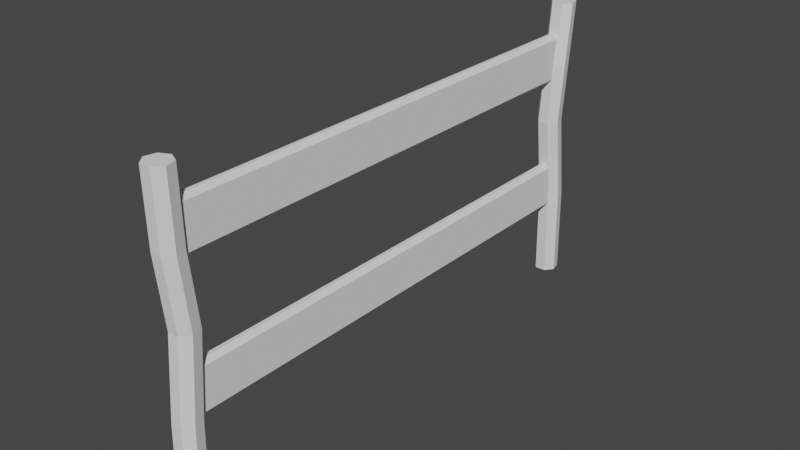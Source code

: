 # Source: Fence.blend  (saved by Blender 2.91.10; exported with 4.5.12 LTS)
import bpy
from mathutils import Matrix  # noqa: F401  (used for matrix-valued properties, if any)

bpy.ops.wm.read_factory_settings(use_empty=True)
scene = bpy.context.scene
scene.name = 'Scene'

# ---- collections
col_collection = bpy.data.collections.new('Collection'); scene.collection.children.link(col_collection)

# ---- world
world_world = bpy.data.worlds.new('World'); scene.world = world_world
world_world.use_nodes = True; world_world.node_tree.nodes.clear()
_N = world_world.node_tree.nodes; _L = world_world.node_tree.links
n0 = _N.new('ShaderNodeOutputWorld'); n0.name = 'World Output'; n0.location = (300, 300)
n1 = _N.new('ShaderNodeBackground'); n1.name = 'Background'; n1.location = (10, 300)
n1.inputs[0].default_value = (0.05088, 0.05088, 0.05088, 1.0)
_L.new(n1.outputs[0], n0.inputs[0])
n0.is_active_output = True
world_world.color = (0.05088, 0.05088, 0.05088)
world_world.use_sun_shadow = False
world_world.sun_shadow_jitter_overblur = 0.0

# ---- meshes
me_cylinder = bpy.data.meshes.new('Cylinder')
me_cylinder.from_pydata([(-0.001116, -2.437, -1.672), (-0.001116, -2.437, 1.373), (0.09944, -2.485, -1.672), (0.09944, -2.485, 1.373), (0.1243, -2.594, -1.672), (0.1243, -2.594, 1.373), (0.05469, -2.681, -1.672), (0.05469, -2.681, 1.373), (-0.05692, -2.681, -1.672), (-0.05692, -2.681, 1.373), (-0.1265, -2.594, -1.672), (-0.1265, -2.594, 1.373), (-0.1017, -2.485, -1.672), (-0.1017, -2.485, 1.373), (-0.001116, 2.744, -1.672), (-0.001116, 2.744, 1.373), (0.09944, 2.696, -1.672), (0.09944, 2.696, 1.373), (0.1243, 2.587, -1.672), (0.1243, 2.587, 1.373), (0.05469, 2.5, -1.672), (0.05469, 2.5, 1.373), (-0.05692, 2.5, -1.672), (-0.05692, 2.5, 1.373), (-0.1265, 2.587, -1.672), (-0.1265, 2.587, 1.373), (-0.1017, 2.696, -1.672), (-0.1017, 2.696, 1.373), (-0.001116, -2.353, -0.03461), (0.09944, -2.401, -0.03461), (0.1243, -2.51, -0.03461), (0.05469, -2.597, -0.03461), (-0.05692, -2.597, -0.03461), (-0.1265, -2.51, -0.03461), (-0.1017, -2.401, -0.03461), (-0.001116, -2.425, 0.669), (0.09944, -2.474, 0.669), (0.1243, -2.582, 0.669), (0.05469, -2.67, 0.669), (-0.05692, -2.67, 0.669), (-0.1265, -2.582, 0.669), (-0.1017, -2.474, 0.669), (0.09944, -2.466, -0.8531), (0.1243, -2.575, -0.8531), (0.05469, -2.662, -0.8531), (-0.05692, -2.662, -0.8531), (-0.1265, -2.575, -0.8531), (-0.1017, -2.466, -0.8531), (-0.001116, -2.417, -0.8531), (-0.001116, 2.614, 0.1295), (0.09944, 2.566, 0.1295), (0.1243, 2.457, 0.1295), (0.05469, 2.37, 0.1295), (-0.05692, 2.37, 0.1295), (-0.1265, 2.457, 0.1295), (-0.1017, 2.566, 0.1295), (0.0177, 2.646, 0.7516), (0.1183, 2.598, 0.7516), (0.1431, 2.489, 0.7516), (0.0735, 2.401, 0.7516), (-0.0381, 2.401, 0.7516), (-0.1077, 2.489, 0.7516), (-0.08286, 2.598, 0.7516), (0.09944, 2.678, -0.771), (0.1243, 2.569, -0.771), (0.05469, 2.482, -0.771), (-0.05692, 2.482, -0.771), (-0.1265, 2.569, -0.771), (-0.1017, 2.678, -0.771), (-0.001116, 2.726, -0.771), (-0.02039, -2.501, 0.5662), (-0.02039, -2.544, 0.6089), (-0.06308, -2.501, 0.6089), (-0.02039, -2.544, 1.025), (-0.02039, -2.501, 1.067), (-0.06308, -2.501, 1.025), (-0.02039, 2.466, 0.5662), (-0.06308, 2.466, 0.6089), (-0.02039, 2.509, 0.6089), (-0.02039, 2.466, 1.067), (-0.02039, 2.509, 1.025), (-0.06308, 2.466, 1.025), (0.01816, -2.501, 0.5662), (0.06085, -2.501, 0.6089), (0.01816, -2.544, 0.6089), (0.01816, -2.501, 1.067), (0.01816, -2.544, 1.025), (0.06085, -2.501, 1.025), (0.01816, 2.466, 0.5662), (0.01816, 2.509, 0.6089), (0.06085, 2.466, 0.6089), (0.01816, 2.466, 1.067), (0.06085, 2.466, 1.025), (0.01816, 2.509, 1.025), (-0.02039, -2.501, -0.8613), (-0.02039, -2.544, -0.8186), (-0.06308, -2.501, -0.8186), (-0.02039, -2.544, -0.4028), (-0.02039, -2.501, -0.3601), (-0.06308, -2.501, -0.4028), (-0.02039, 2.466, -0.8613), (-0.06308, 2.466, -0.8186), (-0.02039, 2.509, -0.8186), (-0.02039, 2.466, -0.3601), (-0.02039, 2.509, -0.4028), (-0.06308, 2.466, -0.4028), (0.01816, -2.501, -0.8613), (0.06085, -2.501, -0.8186), (0.01816, -2.544, -0.8186), (0.01816, -2.501, -0.3601), (0.01816, -2.544, -0.4028), (0.06085, -2.501, -0.4028), (0.01816, 2.466, -0.8613), (0.01816, 2.509, -0.8186), (0.06085, 2.466, -0.8186), (0.01816, 2.466, -0.3601), (0.06085, 2.466, -0.4028), (0.01816, 2.509, -0.4028)], [], [(35, 1, 3, 36), (36, 3, 5, 37), (37, 5, 7, 38), (38, 7, 9, 39), (39, 9, 11, 40), (3, 1, 13, 11, 9, 7, 5), (40, 11, 13, 41), (41, 13, 1, 35), (0, 2, 4, 6, 8, 10, 12), (56, 15, 17, 57), (57, 17, 19, 58), (58, 19, 21, 59), (59, 21, 23, 60), (60, 23, 25, 61), (17, 15, 27, 25, 23, 21, 19), (61, 25, 27, 62), (62, 27, 15, 56), (14, 16, 18, 20, 22, 24, 26), (47, 34, 28, 48), (46, 33, 34, 47), (45, 32, 33, 46), (44, 31, 32, 45), (43, 30, 31, 44), (42, 29, 30, 43), (48, 28, 29, 42), (34, 41, 35, 28), (33, 40, 41, 34), (32, 39, 40, 33), (31, 38, 39, 32), (30, 37, 38, 31), (29, 36, 37, 30), (28, 35, 36, 29), (0, 48, 42, 2), (2, 42, 43, 4), (4, 43, 44, 6), (6, 44, 45, 8), (8, 45, 46, 10), (10, 46, 47, 12), (12, 47, 48, 0), (68, 55, 49, 69), (67, 54, 55, 68), (66, 53, 54, 67), (65, 52, 53, 66), (64, 51, 52, 65), (63, 50, 51, 64), (69, 49, 50, 63), (55, 62, 56, 49), (54, 61, 62, 55), (53, 60, 61, 54), (52, 59, 60, 53), (51, 58, 59, 52), (50, 57, 58, 51), (49, 56, 57, 50), (14, 69, 63, 16), (16, 63, 64, 18), (18, 64, 65, 20), (20, 65, 66, 22), (22, 66, 67, 24), (24, 67, 68, 26), (26, 68, 69, 14), (84, 86, 73, 71), (90, 92, 87, 83), (100, 112, 106, 94), (91, 79, 74, 85), (72, 75, 81, 77), (78, 80, 93, 89), (108, 110, 97, 95), (114, 116, 111, 107), (115, 103, 98, 109), (96, 99, 105, 101), (102, 104, 117, 113), (70, 71, 72), (73, 74, 75), (76, 77, 78), (79, 80, 81), (82, 83, 84), (85, 86, 87), (88, 89, 90), (91, 92, 93), (94, 95, 96), (97, 98, 99), (100, 101, 102), (103, 104, 105), (106, 107, 108), (109, 110, 111), (112, 113, 114), (115, 116, 117), (76, 70, 72, 77), (71, 73, 75, 72), (74, 79, 81, 75), (80, 78, 77, 81), (88, 76, 78, 89), (79, 91, 93, 80), (92, 90, 89, 93), (82, 88, 90, 83), (91, 85, 87, 92), (86, 84, 83, 87), (70, 82, 84, 71), (85, 74, 73, 86), (100, 94, 96, 101), (95, 97, 99, 96), (98, 103, 105, 99), (104, 102, 101, 105), (112, 100, 102, 113), (103, 115, 117, 104), (116, 114, 113, 117), (106, 112, 114, 107), (115, 109, 111, 116), (110, 108, 107, 111), (94, 106, 108, 95), (109, 98, 97, 110), (76, 88, 82, 70)])
_uv = me_cylinder.uv_layers.new(name='UVMap')
_uv.uv.foreach_set('vector', [1.0, 0.8844, 1.0, 1.0, 0.8571, 1.0, 0.8571, 0.8844, 0.8571, 0.8844, 0.8571, 1.0, 0.7143, 1.0, 0.7143, 0.8844, 0.7143, 0.8844, 0.7143, 1.0, 0.5714, 1.0, 0.5714, 0.8844, 0.5714, 0.8844, 0.5714, 1.0, 0.4286, 1.0, 0.4286, 0.8844, 0.4286, 0.8844, 0.4286, 1.0, 0.2857, 1.0, 0.2857, 0.8844, 0.4376, 0.3996, 0.25, 0.49, 0.06236, 0.3996, 0.01602, 0.1966, 0.1459, 0.03377, 0.3541, 0.03377, 0.484, 0.1966, 0.2857, 0.8844, 0.2857, 1.0, 0.1429, 1.0, 0.1429, 0.8844, 0.1429, 0.8844, 0.1429, 1.0, 2.98e-08, 1.0, 2.98e-08, 0.8844, 0.75, 0.49, 0.9376, 0.3996, 0.984, 0.1966, 0.8541, 0.03377, 0.6459, 0.03377, 0.516, 0.1966, 0.5624, 0.3996, 1.0, 0.8979, 1.0, 1.0, 0.8571, 1.0, 0.8571, 0.8979, 0.8571, 0.8979, 0.8571, 1.0, 0.7143, 1.0, 0.7143, 0.8979, 0.7143, 0.8979, 0.7143, 1.0, 0.5714, 1.0, 0.5714, 0.8979, 0.5714, 0.8979, 0.5714, 1.0, 0.4286, 1.0, 0.4286, 0.8979, 0.4286, 0.8979, 0.4286, 1.0, 0.2857, 1.0, 0.2857, 0.8979, 0.4376, 0.3996, 0.25, 0.49, 0.06236, 0.3996, 0.01602, 0.1966, 0.1459, 0.03377, 0.3541, 0.03377, 0.484, 0.1966, 0.2857, 0.8979, 0.2857, 1.0, 0.1429, 1.0, 0.1429, 0.8979, 0.1429, 0.8979, 0.1429, 1.0, 2.98e-08, 1.0, 2.98e-08, 0.8979, 0.75, 0.49, 0.9376, 0.3996, 0.984, 0.1966, 0.8541, 0.03377, 0.6459, 0.03377, 0.516, 0.1966, 0.5624, 0.3996, 0.1429, 0.6344, 0.1429, 0.7689, 2.98e-08, 0.7689, 2.98e-08, 0.6344, 0.2857, 0.6344, 0.2857, 0.7689, 0.1429, 0.7689, 0.1429, 0.6344, 0.4286, 0.6344, 0.4286, 0.7689, 0.2857, 0.7689, 0.2857, 0.6344, 0.5714, 0.6344, 0.5714, 0.7689, 0.4286, 0.7689, 0.4286, 0.6344, 0.7143, 0.6344, 0.7143, 0.7689, 0.5714, 0.7689, 0.5714, 0.6344, 0.8571, 0.6344, 0.8571, 0.7689, 0.7143, 0.7689, 0.7143, 0.6344, 1.0, 0.6344, 1.0, 0.7689, 0.8571, 0.7689, 0.8571, 0.6344, 0.1429, 0.7689, 0.1429, 0.8844, 2.98e-08, 0.8844, 2.98e-08, 0.7689, 0.2857, 0.7689, 0.2857, 0.8844, 0.1429, 0.8844, 0.1429, 0.7689, 0.4286, 0.7689, 0.4286, 0.8844, 0.2857, 0.8844, 0.2857, 0.7689, 0.5714, 0.7689, 0.5714, 0.8844, 0.4286, 0.8844, 0.4286, 0.7689, 0.7143, 0.7689, 0.7143, 0.8844, 0.5714, 0.8844, 0.5714, 0.7689, 0.8571, 0.7689, 0.8571, 0.8844, 0.7143, 0.8844, 0.7143, 0.7689, 1.0, 0.7689, 1.0, 0.8844, 0.8571, 0.8844, 0.8571, 0.7689, 1.0, 0.5, 1.0, 0.6344, 0.8571, 0.6344, 0.8571, 0.5, 0.8571, 0.5, 0.8571, 0.6344, 0.7143, 0.6344, 0.7143, 0.5, 0.7143, 0.5, 0.7143, 0.6344, 0.5714, 0.6344, 0.5714, 0.5, 0.5714, 0.5, 0.5714, 0.6344, 0.4286, 0.6344, 0.4286, 0.5, 0.4286, 0.5, 0.4286, 0.6344, 0.2857, 0.6344, 0.2857, 0.5, 0.2857, 0.5, 0.2857, 0.6344, 0.1429, 0.6344, 0.1429, 0.5, 0.1429, 0.5, 0.1429, 0.6344, 2.98e-08, 0.6344, 2.98e-08, 0.5, 0.1429, 0.6479, 0.1429, 0.7958, 2.98e-08, 0.7958, 2.98e-08, 0.6479, 0.2857, 0.6479, 0.2857, 0.7958, 0.1429, 0.7958, 0.1429, 0.6479, 0.4286, 0.6479, 0.4286, 0.7958, 0.2857, 0.7958, 0.2857, 0.6479, 0.5714, 0.6479, 0.5714, 0.7958, 0.4286, 0.7958, 0.4286, 0.6479, 0.7143, 0.6479, 0.7143, 0.7958, 0.5714, 0.7958, 0.5714, 0.6479, 0.8571, 0.6479, 0.8571, 0.7958, 0.7143, 0.7958, 0.7143, 0.6479, 1.0, 0.6479, 1.0, 0.7958, 0.8571, 0.7958, 0.8571, 0.6479, 0.1429, 0.7958, 0.1429, 0.8979, 2.98e-08, 0.8979, 2.98e-08, 0.7958, 0.2857, 0.7958, 0.2857, 0.8979, 0.1429, 0.8979, 0.1429, 0.7958, 0.4286, 0.7958, 0.4286, 0.8979, 0.2857, 0.8979, 0.2857, 0.7958, 0.5714, 0.7958, 0.5714, 0.8979, 0.4286, 0.8979, 0.4286, 0.7958, 0.7143, 0.7958, 0.7143, 0.8979, 0.5714, 0.8979, 0.5714, 0.7958, 0.8571, 0.7958, 0.8571, 0.8979, 0.7143, 0.8979, 0.7143, 0.7958, 1.0, 0.7958, 1.0, 0.8979, 0.8571, 0.8979, 0.8571, 0.7958, 1.0, 0.5, 1.0, 0.6479, 0.8571, 0.6479, 0.8571, 0.5, 0.8571, 0.5, 0.8571, 0.6479, 0.7143, 0.6479, 0.7143, 0.5, 0.7143, 0.5, 0.7143, 0.6479, 0.5714, 0.6479, 0.5714, 0.5, 0.5714, 0.5, 0.5714, 0.6479, 0.4286, 0.6479, 0.4286, 0.5, 0.4286, 0.5, 0.4286, 0.6479, 0.2857, 0.6479, 0.2857, 0.5, 0.2857, 0.5, 0.2857, 0.6479, 0.1429, 0.6479, 0.1429, 0.5, 0.1429, 0.5, 0.1429, 0.6479, 2.98e-08, 0.6479, 2.98e-08, 0.5, 0.3963, 0.8361, 0.6037, 0.8361, 0.6037, 0.9139, 0.3963, 0.9139, 0.3963, 0.5021, 0.6037, 0.5021, 0.6037, 0.7479, 0.3963, 0.7479, 0.2111, 0.5021, 0.2889, 0.5021, 0.2889, 0.7479, 0.2111, 0.7479, 0.7111, 0.5021, 0.7889, 0.5021, 0.7889, 0.7479, 0.7111, 0.7479, 0.3963, 0.002113, 0.6037, 0.002113, 0.6037, 0.2479, 0.3963, 0.2479, 0.3963, 0.3361, 0.6037, 0.3361, 0.6037, 0.4139, 0.3963, 0.4139, 0.3963, 0.8361, 0.6037, 0.8361, 0.6037, 0.9139, 0.3963, 0.9139, 0.3963, 0.5021, 0.6037, 0.5021, 0.6037, 0.7479, 0.3963, 0.7479, 0.7111, 0.5021, 0.7889, 0.5021, 0.7889, 0.7479, 0.7111, 0.7479, 0.3963, 0.002113, 0.6037, 0.002113, 0.6037, 0.2479, 0.3963, 0.2479, 0.3963, 0.3361, 0.6037, 0.3361, 0.6037, 0.4139, 0.3963, 0.4139, 0.2111, 0.7479, 0.2111, 0.75, 0.125, 0.7479, 0.6037, 0.9139, 0.625, 0.9139, 0.6037, 1.0, 0.2111, 0.5021, 0.125, 0.5021, 0.2111, 0.5, 0.625, 0.3361, 0.6037, 0.25, 0.6037, 0.25, 0.2889, 0.7479, 0.375, 0.7479, 0.2889, 0.75, 0.625, 0.8361, 0.6037, 0.75, 0.6037, 0.75, 0.2889, 0.5021, 0.2889, 0.5, 0.375, 0.5021, 0.625, 0.5021, 0.6037, 0.5, 0.6037, 0.5, 0.2111, 0.7479, 0.2111, 0.75, 0.125, 0.7479, 0.6037, 0.9139, 0.625, 0.9139, 0.6037, 1.0, 0.2111, 0.5021, 0.125, 0.5021, 0.2111, 0.5, 0.625, 0.3361, 0.6037, 0.25, 0.6037, 0.25, 0.2889, 0.7479, 0.375, 0.7479, 0.2889, 0.75, 0.625, 0.8361, 0.6037, 0.75, 0.6037, 0.75, 0.2889, 0.5021, 0.2889, 0.5, 0.375, 0.5021, 0.625, 0.5021, 0.6037, 0.5, 0.6037, 0.5, 0.2111, 0.5021, 0.2111, 0.7479, 0.125, 0.7479, 0.125, 0.5021, 0.3963, 0.0, 0.6037, 0.0, 0.6037, 0.002113, 0.3963, 0.002113, 0.625, 0.002113, 0.625, 0.2479, 0.6037, 0.2479, 0.6037, 0.002113, 0.6037, 0.3361, 0.3963, 0.3361, 0.3963, 0.2479, 0.6037, 0.2479, 0.2889, 0.5021, 0.2111, 0.5021, 0.2111, 0.5, 0.2889, 0.5, 0.625, 0.3361, 0.625, 0.4139, 0.6037, 0.4139, 0.6037, 0.3361, 0.6037, 0.5021, 0.3963, 0.5021, 0.3963, 0.4139, 0.6037, 0.4139, 0.2889, 0.7479, 0.2889, 0.5021, 0.3963, 0.5021, 0.3963, 0.7479, 0.7111, 0.5021, 0.7111, 0.7479, 0.6037, 0.7479, 0.6037, 0.5021, 0.6037, 0.8361, 0.3963, 0.8361, 0.3963, 0.7479, 0.6037, 0.7479, 0.2111, 0.7479, 0.2889, 0.7479, 0.2889, 0.75, 0.2111, 0.75, 0.625, 0.8361, 0.625, 0.9139, 0.6037, 0.9139, 0.6037, 0.8361, 0.2111, 0.5021, 0.2111, 0.7479, 0.125, 0.7479, 0.125, 0.5021, 0.3963, 0.0, 0.6037, 0.0, 0.6037, 0.002113, 0.3963, 0.002113, 0.625, 0.002113, 0.625, 0.2479, 0.6037, 0.2479, 0.6037, 0.002113, 0.6037, 0.3361, 0.3963, 0.3361, 0.3963, 0.2479, 0.6037, 0.2479, 0.2889, 0.5021, 0.2111, 0.5021, 0.2111, 0.5, 0.2889, 0.5, 0.625, 0.3361, 0.625, 0.4139, 0.6037, 0.4139, 0.6037, 0.3361, 0.6037, 0.5021, 0.3963, 0.5021, 0.3963, 0.4139, 0.6037, 0.4139, 0.2889, 0.7479, 0.2889, 0.5021, 0.3963, 0.5021, 0.3963, 0.7479, 0.7111, 0.5021, 0.7111, 0.7479, 0.6037, 0.7479, 0.6037, 0.5021, 0.6037, 0.8361, 0.3963, 0.8361, 0.3963, 0.7479, 0.6037, 0.7479, 0.2111, 0.7479, 0.2889, 0.7479, 0.2889, 0.75, 0.2111, 0.75, 0.625, 0.8361, 0.625, 0.9139, 0.6037, 0.9139, 0.6037, 0.8361, 0.2111, 0.5021, 0.2889, 0.5021, 0.2889, 0.7479, 0.2111, 0.7479])
me_cylinder.use_remesh_fix_poles = True
me_cylinder.use_remesh_preserve_attributes = False
me_cylinder.use_mirror_vertex_groups = False
me_cylinder.update()

# ---- objects
ob_fence = bpy.data.objects.new('Fence', me_cylinder)

# ---- transforms, parenting, visibility, modifiers, constraints
ob_fence.location = (0.0, 0.0, 0.0)
ob_fence.lineart.crease_threshold = 0.0

# ---- collection membership
col_collection.objects.link(ob_fence)

# ---- scene / render settings (as saved in the file)
scene.frame_start = 1; scene.frame_end = 250; scene.frame_set(1)
scene.render.engine = 'BLENDER_EEVEE_NEXT'
scene.cycles.use_denoising = False
scene.cycles.samples = 128
scene.cycles.sampling_pattern = 'TABULATED_SOBOL'
scene.cycles.use_adaptive_sampling = False
scene.cycles.use_light_tree = False
scene.view_settings.view_transform = 'Filmic'
bpy.context.view_layer.update()

# ---- added for rendering (the .blend has no active camera and no usable light): camera, sun
cam_auto = bpy.data.cameras.new('AutoCamera')
cam_auto.lens = 50.0
cam_auto.sensor_width = 36.0
cam_auto.clip_end = 1000.0
ob_auto_camera = bpy.data.objects.new('AutoCamera', cam_auto)
scene.collection.objects.link(ob_auto_camera)
ob_auto_camera.location = (5.76934, -6.88171, 4.45933)
ob_auto_camera.rotation_euler = (1.09748, -7.21219e-08, 0.694738)
scene.camera = ob_auto_camera
light_auto_sun = bpy.data.lights.new('AutoSun', 'SUN')
light_auto_sun.energy = 3.0
light_auto_sun.angle = 0.0523599
ob_auto_sun = bpy.data.objects.new('AutoSun', light_auto_sun)
scene.collection.objects.link(ob_auto_sun)
ob_auto_sun.rotation_euler = (0.872665, 0.174533, 0.523599)
bpy.context.view_layer.update()
